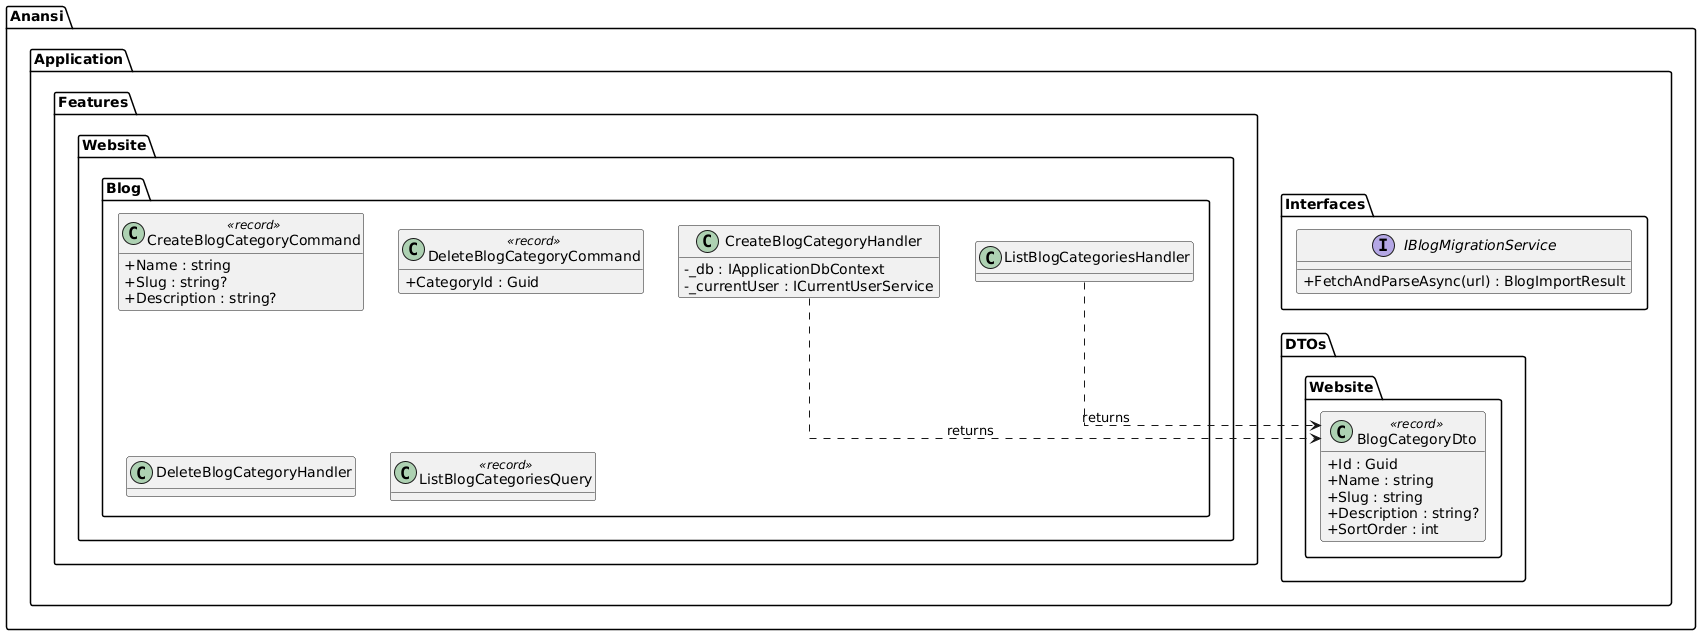

The diagram above was rendered by PlantUML. Its source (embedded in the PNG):
@startuml
skinparam classAttributeIconSize 0
skinparam linetype ortho
hide empty methods

package "Anansi.Application.Features.Website.Blog" {
  class CreateBlogCategoryCommand <<record>> {
    +Name : string
    +Slug : string?
    +Description : string?
  }
  class CreateBlogCategoryHandler {
    -_db : IApplicationDbContext
    -_currentUser : ICurrentUserService
  }

  class DeleteBlogCategoryCommand <<record>> {
    +CategoryId : Guid
  }
  class DeleteBlogCategoryHandler

  class ListBlogCategoriesQuery <<record>>
  class ListBlogCategoriesHandler
}

package "Anansi.Application.DTOs.Website" {
  class BlogCategoryDto <<record>> {
    +Id : Guid
    +Name : string
    +Slug : string
    +Description : string?
    +SortOrder : int
  }
}

package "Anansi.Application.Interfaces" {
  interface IBlogMigrationService {
    +FetchAndParseAsync(url) : BlogImportResult
  }
}

CreateBlogCategoryHandler ..> BlogCategoryDto : returns
ListBlogCategoriesHandler ..> BlogCategoryDto : returns

@enduml